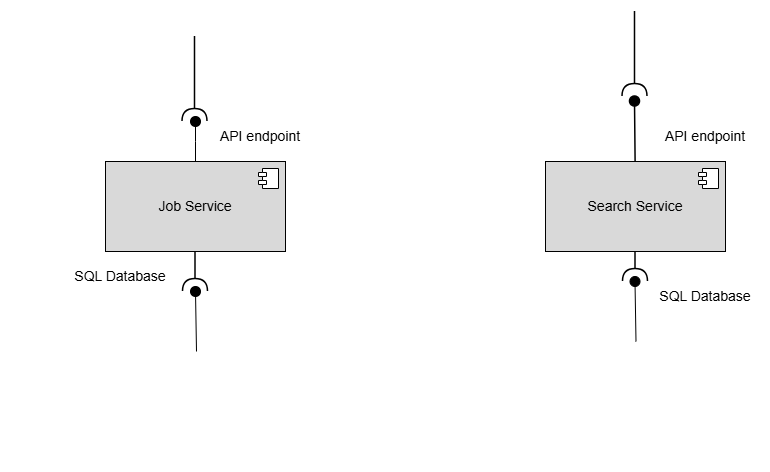

The diagram above was exported from draw.io. Its source (the exported page's mxGraphModel, read from the mxfile embedded in the PNG):
<mxGraphModel dx="1414" dy="743" grid="1" gridSize="10" guides="1" tooltips="1" connect="1" arrows="1" fold="1" page="1" pageScale="1" pageWidth="850" pageHeight="1100" math="0" shadow="0">
  <root>
    <mxCell id="0" />
    <mxCell id="1" parent="0" />
    <mxCell id="XASDmdy1sCUp9djkV318-5" parent="1" style="text;html=1;whiteSpace=wrap;strokeColor=none;fillColor=none;align=center;verticalAlign=middle;rounded=0;fontSize=14;" value="API endpoint" vertex="1">
      <mxGeometry height="30" width="130" x="600" y="250" as="geometry" />
    </mxCell>
    <mxCell id="XASDmdy1sCUp9djkV318-6" edge="1" parent="1" source="0UmRfLwHquwWFmTmgGGp-5" style="rounded=0;orthogonalLoop=1;jettySize=auto;html=1;endArrow=oval;endFill=1;endSize=10;strokeWidth=1;sketch=0;exitX=0.5;exitY=0;exitDx=0;exitDy=0;" value="">
      <mxGeometry relative="1" as="geometry">
        <Array as="points">
          <mxPoint x="600" y="270" />
        </Array>
        <mxPoint x="600.0999999999999" y="280" as="sourcePoint" />
        <mxPoint x="600" y="250" as="targetPoint" />
      </mxGeometry>
    </mxCell>
    <mxCell id="XASDmdy1sCUp9djkV318-7" parent="1" style="ellipse;whiteSpace=wrap;html=1;align=center;aspect=fixed;fillColor=none;strokeColor=none;resizable=0;perimeter=centerPerimeter;rotatable=0;allowArrows=0;points=[];outlineConnect=1;" value="" vertex="1">
      <mxGeometry height="10" width="10" x="605" y="300" as="geometry" />
    </mxCell>
    <mxCell id="XASDmdy1sCUp9djkV318-14" edge="1" parent="1" source="0UmRfLwHquwWFmTmgGGp-5" style="rounded=0;orthogonalLoop=1;jettySize=auto;html=1;endArrow=halfCircle;endFill=0;sketch=0;sourcePerimeterSpacing=0;targetPerimeterSpacing=0;endSize=10;edgeStyle=orthogonalEdgeStyle;strokeWidth=1.5;exitX=0.5;exitY=1;exitDx=0;exitDy=0;" value="">
      <mxGeometry relative="1" as="geometry">
        <Array as="points" />
        <mxPoint x="610" y="510" as="sourcePoint" />
        <mxPoint x="600" y="420" as="targetPoint" />
      </mxGeometry>
    </mxCell>
    <mxCell id="XASDmdy1sCUp9djkV318-15" parent="1" style="ellipse;whiteSpace=wrap;html=1;align=center;aspect=fixed;fillColor=none;strokeColor=none;resizable=0;perimeter=centerPerimeter;rotatable=0;allowArrows=0;points=[];outlineConnect=1;" value="" vertex="1">
      <mxGeometry height="10" width="10" x="605" y="590" as="geometry" />
    </mxCell>
    <mxCell id="XASDmdy1sCUp9djkV318-16" parent="1" style="text;html=1;whiteSpace=wrap;strokeColor=none;fillColor=none;align=center;verticalAlign=middle;rounded=0;fontSize=14;" value="&lt;font&gt;SQL Database&lt;/font&gt;" vertex="1">
      <mxGeometry height="30" width="110" x="470" y="390" as="geometry" />
    </mxCell>
    <mxCell id="XASDmdy1sCUp9djkV318-19" parent="1" style="ellipse;whiteSpace=wrap;html=1;align=center;aspect=fixed;fillColor=none;strokeColor=none;resizable=0;perimeter=centerPerimeter;rotatable=0;allowArrows=0;points=[];outlineConnect=1;fontSize=12;" value="" vertex="1">
      <mxGeometry height="10" width="10" x="535" y="310" as="geometry" />
    </mxCell>
    <mxCell id="XASDmdy1sCUp9djkV318-22" parent="1" style="ellipse;whiteSpace=wrap;html=1;align=center;aspect=fixed;fillColor=none;strokeColor=none;resizable=0;perimeter=centerPerimeter;rotatable=0;allowArrows=0;points=[];outlineConnect=1;" value="" vertex="1">
      <mxGeometry height="10" width="10" x="405" y="390" as="geometry" />
    </mxCell>
    <mxCell id="XASDmdy1sCUp9djkV318-87" parent="1" style="text;html=1;whiteSpace=wrap;strokeColor=none;fillColor=none;align=center;verticalAlign=middle;rounded=0;fontSize=14;" value="API endpoint" vertex="1">
      <mxGeometry height="30" width="130" x="1045" y="250" as="geometry" />
    </mxCell>
    <mxCell id="XASDmdy1sCUp9djkV318-88" edge="1" parent="1" style="rounded=0;orthogonalLoop=1;jettySize=auto;html=1;endArrow=oval;endFill=1;endSize=10;strokeWidth=1.5;sketch=0;exitX=0.54;exitY=0;exitDx=0;exitDy=0;exitPerimeter=0;" value="">
      <mxGeometry relative="1" as="geometry">
        <mxPoint x="1040.1" y="290" as="sourcePoint" />
        <mxPoint x="1039.5" y="230" as="targetPoint" />
      </mxGeometry>
    </mxCell>
    <mxCell id="XASDmdy1sCUp9djkV318-89" parent="1" style="ellipse;whiteSpace=wrap;html=1;align=center;aspect=fixed;fillColor=none;strokeColor=none;resizable=0;perimeter=centerPerimeter;rotatable=0;allowArrows=0;points=[];outlineConnect=1;" value="" vertex="1">
      <mxGeometry height="10" width="10" x="1035" y="300" as="geometry" />
    </mxCell>
    <mxCell id="XASDmdy1sCUp9djkV318-90" edge="1" parent="1" source="0UmRfLwHquwWFmTmgGGp-7" style="rounded=0;orthogonalLoop=1;jettySize=auto;html=1;endArrow=halfCircle;endFill=0;sketch=0;sourcePerimeterSpacing=0;targetPerimeterSpacing=0;endSize=10;edgeStyle=orthogonalEdgeStyle;strokeWidth=1.5;exitX=0.5;exitY=1;exitDx=0;exitDy=0;" value="">
      <mxGeometry relative="1" as="geometry">
        <Array as="points" />
        <mxPoint x="1040" y="510" as="sourcePoint" />
        <mxPoint x="1040" y="410" as="targetPoint" />
      </mxGeometry>
    </mxCell>
    <mxCell id="XASDmdy1sCUp9djkV318-91" parent="1" style="ellipse;whiteSpace=wrap;html=1;align=center;aspect=fixed;fillColor=none;strokeColor=none;resizable=0;perimeter=centerPerimeter;rotatable=0;allowArrows=0;points=[];outlineConnect=1;" value="" vertex="1">
      <mxGeometry height="10" width="10" x="1035" y="590" as="geometry" />
    </mxCell>
    <mxCell id="XASDmdy1sCUp9djkV318-92" parent="1" style="text;html=1;whiteSpace=wrap;strokeColor=none;fillColor=none;align=center;verticalAlign=middle;rounded=0;fontSize=14;" value="&lt;font&gt;SQL Database&lt;/font&gt;" vertex="1">
      <mxGeometry height="30" width="110" x="1055" y="410" as="geometry" />
    </mxCell>
    <mxCell id="XASDmdy1sCUp9djkV318-93" parent="1" style="ellipse;whiteSpace=wrap;html=1;align=center;aspect=fixed;fillColor=none;strokeColor=none;resizable=0;perimeter=centerPerimeter;rotatable=0;allowArrows=0;points=[];outlineConnect=1;fontSize=12;" value="" vertex="1">
      <mxGeometry height="10" width="10" x="965" y="310" as="geometry" />
    </mxCell>
    <mxCell id="XASDmdy1sCUp9djkV318-94" parent="1" style="ellipse;whiteSpace=wrap;html=1;align=center;aspect=fixed;fillColor=none;strokeColor=none;resizable=0;perimeter=centerPerimeter;rotatable=0;allowArrows=0;points=[];outlineConnect=1;" value="" vertex="1">
      <mxGeometry height="10" width="10" x="835" y="390" as="geometry" />
    </mxCell>
    <mxCell id="0UmRfLwHquwWFmTmgGGp-1" edge="1" parent="1" style="rounded=0;orthogonalLoop=1;jettySize=auto;html=1;endArrow=halfCircle;endFill=0;sketch=0;sourcePerimeterSpacing=0;targetPerimeterSpacing=0;endSize=10;edgeStyle=orthogonalEdgeStyle;entryX=0.8;entryY=0.859;entryDx=0;entryDy=0;entryPerimeter=0;strokeWidth=1.5;" value="">
      <mxGeometry relative="1" as="geometry">
        <Array as="points" />
        <mxPoint x="599.5" y="165" as="sourcePoint" />
        <mxPoint x="599.5" y="250" as="targetPoint" />
      </mxGeometry>
    </mxCell>
    <mxCell id="0UmRfLwHquwWFmTmgGGp-2" edge="1" parent="1" style="rounded=0;orthogonalLoop=1;jettySize=auto;html=1;endArrow=halfCircle;endFill=0;sketch=0;sourcePerimeterSpacing=0;targetPerimeterSpacing=0;endSize=10;edgeStyle=orthogonalEdgeStyle;entryX=0.8;entryY=0.859;entryDx=0;entryDy=0;entryPerimeter=0;strokeWidth=1.5;" value="">
      <mxGeometry relative="1" as="geometry">
        <Array as="points" />
        <mxPoint x="1039.5" y="140" as="sourcePoint" />
        <mxPoint x="1039.5" y="225" as="targetPoint" />
      </mxGeometry>
    </mxCell>
    <mxCell id="0UmRfLwHquwWFmTmgGGp-3" edge="1" parent="1" style="rounded=0;orthogonalLoop=1;jettySize=auto;html=1;endArrow=oval;endFill=1;endSize=10;strokeWidth=1;sketch=0;exitX=0.54;exitY=0;exitDx=0;exitDy=0;exitPerimeter=0;" value="">
      <mxGeometry relative="1" as="geometry">
        <mxPoint x="601" y="480" as="sourcePoint" />
        <mxPoint x="600" y="420" as="targetPoint" />
      </mxGeometry>
    </mxCell>
    <mxCell id="0UmRfLwHquwWFmTmgGGp-4" edge="1" parent="1" style="rounded=0;orthogonalLoop=1;jettySize=auto;html=1;endArrow=oval;endFill=1;endSize=10;strokeWidth=1;sketch=0;exitX=0.54;exitY=0;exitDx=0;exitDy=0;exitPerimeter=0;" value="">
      <mxGeometry relative="1" as="geometry">
        <mxPoint x="1040.5" y="470" as="sourcePoint" />
        <mxPoint x="1039.5" y="410" as="targetPoint" />
      </mxGeometry>
    </mxCell>
    <mxCell id="0UmRfLwHquwWFmTmgGGp-5" parent="1" style="html=1;dropTarget=0;whiteSpace=wrap;fillStyle=solid;fillColor=#D9D9D9;fontSize=14;" value="Job Service" vertex="1">
      <mxGeometry height="90" width="180" x="510" y="290" as="geometry" />
    </mxCell>
    <mxCell id="0UmRfLwHquwWFmTmgGGp-6" parent="0UmRfLwHquwWFmTmgGGp-5" style="shape=module;jettyWidth=8;jettyHeight=4;" value="" vertex="1">
      <mxGeometry height="20" relative="1" width="20" x="1" as="geometry">
        <mxPoint x="-27" y="7" as="offset" />
      </mxGeometry>
    </mxCell>
    <mxCell id="0UmRfLwHquwWFmTmgGGp-7" parent="1" style="html=1;dropTarget=0;whiteSpace=wrap;fillStyle=solid;fillColor=#D9D9D9;fontSize=14;" value="Search Service" vertex="1">
      <mxGeometry height="90" width="180" x="950" y="290" as="geometry" />
    </mxCell>
    <mxCell id="0UmRfLwHquwWFmTmgGGp-8" parent="0UmRfLwHquwWFmTmgGGp-7" style="shape=module;jettyWidth=8;jettyHeight=4;" value="" vertex="1">
      <mxGeometry height="20" relative="1" width="20" x="1" as="geometry">
        <mxPoint x="-27" y="7" as="offset" />
      </mxGeometry>
    </mxCell>
  </root>
</mxGraphModel>